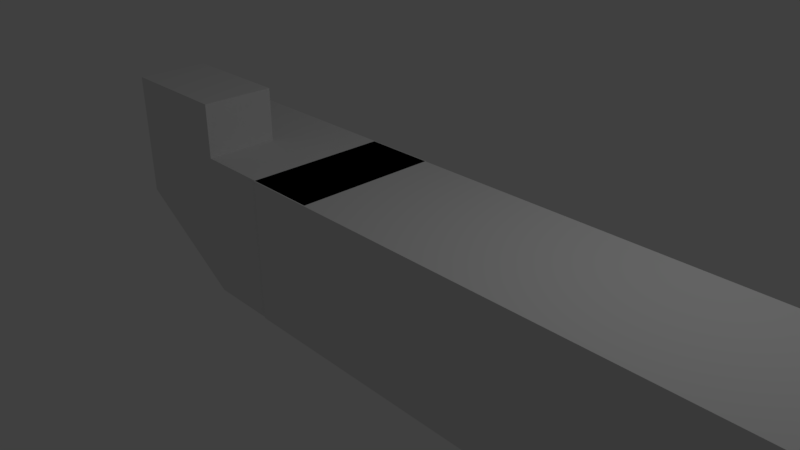 # Source: carriercopy.blend  (saved by Blender 2.79.0; exported with 4.5.12 LTS)
import bpy
from mathutils import Matrix  # noqa: F401  (used for matrix-valued properties, if any)

bpy.ops.wm.read_factory_settings(use_empty=True)
scene = bpy.context.scene
scene.name = 'Scene'

# ---- collections
col_collection_1 = bpy.data.collections.new('Collection 1'); scene.collection.children.link(col_collection_1)

# ---- materials (node trees are filled in below, after node groups)
mat_material = bpy.data.materials.new('Material')
mat_material.alpha_threshold = 0.0
mat_material.use_transparent_shadow = False
mat_material.roughness = 0.5
mat_material.line_color = (0.0, 0.0, 0.0, 1.0)

# ---- material node trees

# ---- world
world_world = bpy.data.worlds.new('World'); scene.world = world_world
world_world.color = (0.05088, 0.05088, 0.05088)
world_world.use_sun_shadow = False
world_world.sun_shadow_jitter_overblur = 0.0
world_world.cycles.sampling_method = 'MANUAL'

# ---- cameras
cam_camera = bpy.data.cameras.new('Camera')
cam_camera.clip_end = 100.0
cam_camera.lens = 35.0
cam_camera.sensor_width = 32.0
cam_camera.sensor_height = 18.0
cam_camera.ortho_scale = 7.314
cam_camera.dof.focus_distance = 0.0
cam_camera.dof.aperture_fstop = 128.0

# ---- lights
light_lamp = bpy.data.lights.new('Lamp', 'POINT')
light_lamp.transmission_factor = 0.0
light_lamp.cutoff_distance = 30.0
light_lamp.energy = 100.0
light_lamp.shadow_buffer_clip_start = 1.001
light_lamp.shadow_soft_size = 0.1
light_lamp.shadow_maximum_resolution = 0.006
light_lamp.use_absolute_resolution = True

# ---- meshes
me_cube = bpy.data.meshes.new('Cube')
me_cube.from_pydata([(1.0, 1.0, -1.0), (1.0, -1.0, -1.0), (-1.0, -1.0, -1.0), (-1.0, 1.0, -1.0), (1.0, 1.0, 1.0), (1.0, -1.0, 1.0), (-1.0, -1.0, 1.0), (-1.0, 1.0, 1.0), (1.0, 1.0, -1.0), (1.0, -1.0, -1.0), (-1.0, -1.0, -1.0), (-1.0, 1.0, -1.0), (1.0, 1.0, 1.0), (1.0, -1.0, 1.0), (-1.0, -1.0, 1.0), (-1.0, 1.0, 1.0), (1.0, 1.0, -1.0), (1.0, -1.0, -1.0), (-1.0, -1.0, -1.0), (-1.0, 1.0, -1.0), (1.0, 1.0, 1.0), (1.0, -1.0, 1.0), (-1.0, -1.0, 1.0), (-1.0, 1.0, 1.0), (1.0, 1.0, -1.0), (1.0, -1.0, -1.0), (-1.0, -1.0, -1.0), (-1.0, 1.0, -1.0), (1.0, 1.0, 1.0), (1.0, -1.0, 1.0), (-1.0, -1.0, 1.0), (-1.0, 1.0, 1.0), (1.0, 1.0, -1.0), (1.0, -1.0, -1.0), (-1.0, -1.0, -1.0), (-1.0, 1.0, -1.0), (1.0, 1.0, 1.0), (-1.0, 1.0, 1.0), (-1.0, -1.0, 1.0), (1.0, -1.0, 1.0), (1.0, 1.0, -1.0), (1.0, 1.0, 1.0), (1.0, -1.0, 1.0), (1.0, -1.0, -1.0), (1.0, -1.0, -1.0), (1.0, -1.0, 1.0), (-1.0, -1.0, 1.0), (-1.0, -1.0, -1.0), (-1.0, -1.0, -1.0), (-2.004, -0.9871, -0.9996), (-0.9936, 0.9934, 0.9973), (-1.0, 1.0, -1.0), (1.0, 1.0, 1.0), (1.0, 1.0, -1.0), (-1.0, 1.0, -1.0), (-1.0, 1.0, 1.0), (1.0, -1.0, -1.0), (1.0, -1.0, -1.0), (1.0, 1.0, -1.0), (1.0, 1.0, -1.0), (1.0, 1.0, 1.0), (1.0, 1.0, 1.0), (1.0, -1.0, 1.0), (1.0, -1.0, 1.0), (4.496, 1.0, -1.0), (6.285, 1.0, 1.0), (6.285, -1.0, 1.0), (4.496, -1.0, -1.0), (1.0, 1.0, 1.0), (1.0, 1.0, 1.0), (1.0, 1.0, -1.0), (1.0, 1.0, -1.0), (1.0, -1.0, 1.0), (1.0, -1.0, 1.0), (1.0, 1.0, 1.0), (1.0, 1.0, 1.0), (1.0, -1.0, -1.0), (1.0, -1.0, -1.0), (1.0, -1.0, 1.0), (1.0, -1.0, 1.0), (1.0, 1.0, -1.0), (1.0, 1.0, -1.0), (1.0, -1.0, -1.0), (1.0, -1.0, -1.0), (1.0, -1.0, 1.0), (1.0, -1.0, 1.0), (1.0, -1.0, -1.0), (1.0, -1.0, -1.0), (1.0, 1.0, -1.0), (1.0, 1.0, -1.0), (1.0, 1.0, 1.0), (1.0, 1.0, 1.0), (-2.004, 1.013, -0.9996), (-0.003766, -0.9871, 1.0), (-2.004, -0.9871, 1.0), (1.0, 1.0, 1.0), (-1.0, 1.0, 1.0), (-1.0, -1.0, 1.0), (1.0, -1.0, 1.0), (4.496, 1.0, 1.192e-07), (6.285, -0.0284, 1.0), (4.496, -1.0, 1.788e-07), (4.496, -1.013e-06, -1.0), (5.37, -0.009405, -0.4291), (-0.003766, -0.9871, -0.9996), (-0.003766, 1.013, 1.0), (-0.003766, 1.013, -0.9996), (-2.004, 1.013, 1.0), (-3.644, -0.9871, 0.024), (-3.644, -0.9871, 1.0), (-3.644, 1.013, 1.0), (-3.644, 1.013, 0.024), (-2.004, 0.0129, 1.0), (-3.644, 0.0129, 1.0), (-2.824, -0.9871, 1.0), (-2.824, 1.013, 1.0), (-2.824, 0.0129, 1.0), (-2.004, 0.0129, 1.743), (-2.824, 0.0129, 1.743), (-2.824, -0.9871, 1.743), (-2.004, -0.9871, 1.743), (-2.824, 0.0129, 1.743), (-3.644, 0.0129, 1.743), (-3.644, -0.9871, 1.743), (-2.824, -0.9871, 1.743)], [(0, 8), (1, 9), (2, 10), (3, 11), (4, 12), (5, 13), (6, 14), (7, 15), (8, 16), (9, 17), (10, 18), (11, 19), (12, 20), (13, 21), (14, 22), (15, 23), (16, 24), (17, 25), (18, 26), (19, 27), (20, 28), (21, 29), (22, 30), (23, 31)], [(60, 61, 62, 63), (1, 56, 59, 0), (0, 59, 58, 32), (32, 58, 57, 33), (33, 57, 56, 1), (56, 57, 58, 59), (32, 33, 34, 35), (2, 34, 33, 1), (3, 35, 34, 2), (0, 32, 35, 3), (102, 103, 101, 67), (7, 37, 36, 4), (6, 38, 37, 7), (5, 39, 38, 6), (44, 45, 46, 47), (6, 46, 45, 5), (2, 47, 46, 6), (1, 44, 47, 2), (95, 96, 97, 98), (3, 51, 50, 7), (2, 48, 51, 3), (52, 53, 54, 55), (3, 54, 53, 0), (7, 55, 54, 3), (4, 52, 55, 7), (36, 61, 60, 4), (39, 62, 61, 36), (5, 63, 62, 39), (4, 60, 63, 5), (103, 100, 66, 101), (41, 65, 99, 64, 40), (42, 66, 100, 65, 41), (43, 67, 101, 66, 42), (40, 64, 102, 67, 43), (68, 69, 70, 71), (41, 69, 68, 4), (40, 70, 69, 41), (0, 71, 70, 40), (4, 68, 71, 0), (72, 73, 74, 75), (42, 73, 72, 5), (41, 74, 73, 42), (4, 75, 74, 41), (5, 72, 75, 4), (76, 77, 78, 79), (43, 77, 76, 1), (42, 78, 77, 43), (5, 79, 78, 42), (1, 76, 79, 5), (80, 81, 82, 83), (40, 81, 80, 0), (43, 82, 81, 40), (1, 83, 82, 43), (0, 80, 83, 1), (84, 85, 86, 87), (45, 85, 84, 5), (44, 86, 85, 45), (1, 87, 86, 44), (5, 84, 87, 1), (88, 89, 90, 91), (53, 89, 88, 0), (52, 90, 89, 53), (4, 91, 90, 52), (0, 88, 91, 4), (105, 107, 112, 94, 93), (106, 105, 93, 104), (92, 106, 104, 49), (92, 107, 105, 106), (37, 96, 95, 36), (38, 97, 96, 37), (39, 98, 97, 38), (36, 95, 98, 39), (64, 99, 103, 102), (99, 65, 100, 103), (104, 93, 94, 49), (108, 109, 113, 110, 111), (94, 114, 109, 108, 49), (92, 111, 110, 115, 107), (49, 108, 111, 92), (107, 115, 116, 112), (115, 110, 113, 116), (117, 118, 119, 120), (116, 118, 117, 112), (114, 119, 118, 116), (94, 120, 119, 114), (112, 117, 120, 94), (121, 122, 123, 124), (113, 122, 121, 116), (109, 123, 122, 113), (114, 124, 123, 109), (116, 121, 124, 114)])
me_cube.materials.append(mat_material)
me_cube.use_remesh_preserve_volume = False
me_cube.use_remesh_preserve_attributes = False
me_cube.use_mirror_vertex_groups = False
me_cube.update()

# ---- objects
ob_cube = bpy.data.objects.new('Cube', me_cube)
ob_lamp = bpy.data.objects.new('Lamp', light_lamp)
ob_camera = bpy.data.objects.new('Camera', cam_camera)

# ---- transforms, parenting, visibility, modifiers, constraints
ob_cube.location = (0.0, 0.0, 0.0)
ob_cube.lock_rotations_4d = False
ob_cube.empty_display_type = 'ARROWS'
ob_cube.lineart.crease_threshold = 0.0
ob_lamp.location = (4.076, 1.005, 5.904)
ob_lamp.rotation_euler = (0.6503, 0.05522, 1.866)
ob_lamp.lock_rotations_4d = False
ob_lamp.empty_display_type = 'ARROWS'
ob_lamp.color = (0.0, 0.0, 0.0, 0.0)
ob_lamp.lineart.crease_threshold = 0.0
ob_camera.location = (7.481, -6.508, 5.344)
ob_camera.rotation_euler = (1.109, 0.0, 0.8149)
ob_camera.lock_rotations_4d = False
ob_camera.empty_display_type = 'ARROWS'
ob_camera.color = (0.0, 0.0, 0.0, 0.0)
ob_camera.display_type = 'WIRE'
ob_camera.lineart.crease_threshold = 0.0

# ---- collection membership
col_collection_1.objects.link(ob_cube)
col_collection_1.objects.link(ob_lamp)
col_collection_1.objects.link(ob_camera)

# ---- scene / render settings (as saved in the file)
scene.camera = ob_camera
scene.frame_start = 1; scene.frame_end = 250; scene.frame_set(1)
scene.render.engine = 'BLENDER_EEVEE_NEXT'
scene.render.resolution_percentage = 50
scene.render.dither_intensity = 0.0
scene.cycles.use_denoising = False
scene.cycles.samples = 128
scene.cycles.sampling_pattern = 'TABULATED_SOBOL'
scene.cycles.use_adaptive_sampling = False
scene.cycles.use_light_tree = False
scene.cycles.blur_glossy = 0.0
scene.cycles.sample_clamp_indirect = 0.0
scene.view_settings.view_transform = 'Standard'
bpy.context.view_layer.update()
